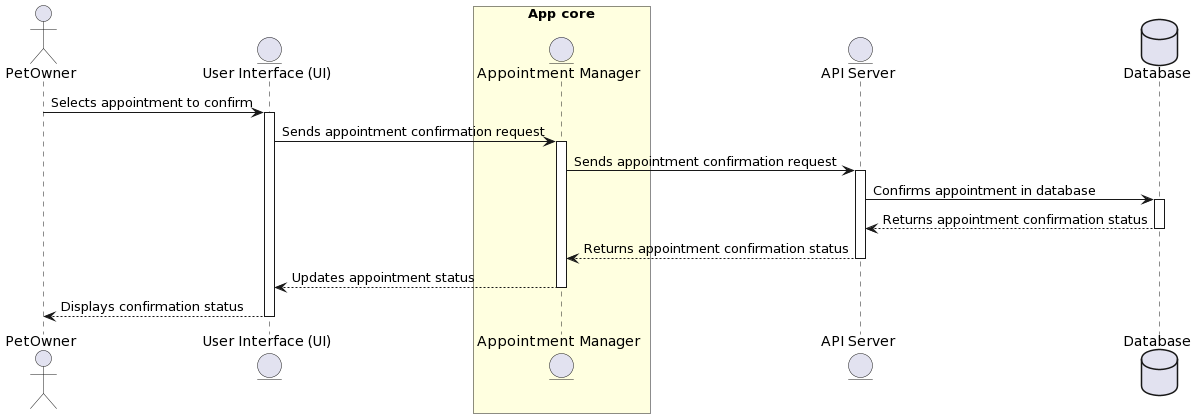

The diagram above was rendered by PlantUML. Its source (embedded in the PNG):
@startuml
actor PetOwner
entity "User Interface (UI)" as UI
box "App core" #LightYellow
  entity "Appointment Manager" as AppCore
end box
entity "API Server" as API
database "Database" as DB

PetOwner -> UI : Selects appointment to confirm
activate UI

UI -> AppCore : Sends appointment confirmation request
activate AppCore

AppCore -> API : Sends appointment confirmation request
activate API

API -> DB : Confirms appointment in database
activate DB

DB --> API : Returns appointment confirmation status
deactivate DB

API --> AppCore : Returns appointment confirmation status
deactivate API

AppCore --> UI : Updates appointment status
deactivate AppCore

UI --> PetOwner : Displays confirmation status
deactivate UI
@enduml